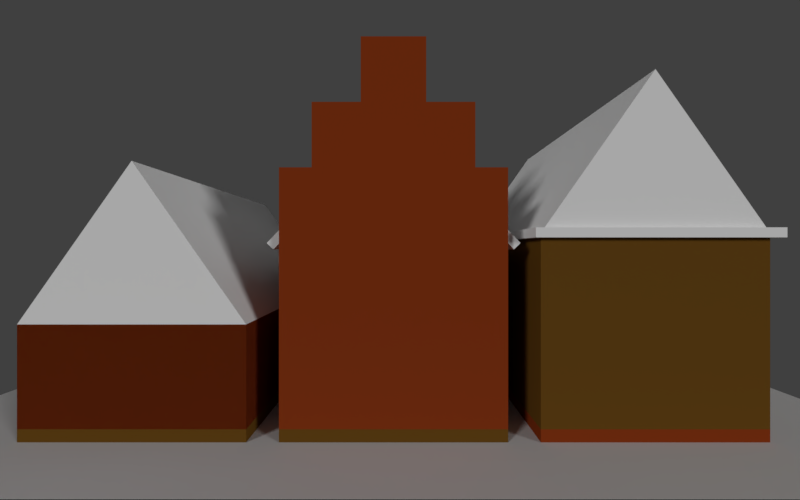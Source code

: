 # Source: HouseLevel.blend  (saved by Blender 2.79.0; exported with 4.5.12 LTS)
import bpy
from mathutils import Matrix  # noqa: F401  (used for matrix-valued properties, if any)

bpy.ops.wm.read_factory_settings(use_empty=True)
scene = bpy.context.scene
scene.name = 'Scene'

# ---- collections
col_collection_1 = bpy.data.collections.new('Collection 1'); scene.collection.children.link(col_collection_1)

# ---- materials (node trees are filled in below, after node groups)
mat_brick0 = bpy.data.materials.new('Brick0')
mat_brick0.alpha_threshold = 0.0
mat_brick0.use_transparent_shadow = False
mat_brick0.diffuse_color = (0.2462, 0.03859, 0.007883, 1.0)
mat_brick0.roughness = 0.5
mat_brick0.specular_intensity = 0.0
mat_floor0 = bpy.data.materials.new('Floor0')
mat_floor0.alpha_threshold = 0.0
mat_floor0.use_transparent_shadow = False
mat_floor0.diffuse_color = (0.1423, 0.06454, 0.009536, 1.0)
mat_floor0.roughness = 0.5
mat_floor0.specular_intensity = 0.0
mat_floor0.line_color = (0.0, 0.0, 0.0, 1.0)

# ---- material node trees

# ---- world
world_world = bpy.data.worlds.new('World'); scene.world = world_world
world_world.color = (0.05088, 0.05088, 0.05088)
world_world.use_sun_shadow = False
world_world.sun_shadow_jitter_overblur = 0.0
world_world.cycles.sampling_method = 'MANUAL'

# ---- cameras
cam_camera = bpy.data.cameras.new('Camera')
cam_camera.clip_end = 100.0
cam_camera.lens = 14.41
cam_camera.sensor_width = 32.0
cam_camera.sensor_height = 18.0
cam_camera.ortho_scale = 7.314
cam_camera.lens_unit = 'FOV'
cam_camera.dof.focus_distance = 0.0
cam_camera.dof.aperture_fstop = 128.0

# ---- lights
light_sun_001 = bpy.data.lights.new('Sun.001', 'SUN')
light_sun_001.transmission_factor = 0.0
light_sun_001.angle = 0.1993
light_sun_001.energy = 1.0
light_sun_001.shadow_buffer_clip_start = 0.5
light_sun_001.shadow_soft_size = 0.1
light_sun_001.shadow_cascade_max_distance = 1000.0
light_sun = bpy.data.lights.new('Sun', 'SUN')
light_sun.transmission_factor = 0.0
light_sun.angle = 0.1993
light_sun.energy = 1.0
light_sun.shadow_buffer_clip_start = 0.5
light_sun.shadow_soft_size = 0.1
light_sun.shadow_cascade_max_distance = 1000.0

# ---- meshes
me_cube_015 = bpy.data.meshes.new('Cube.015')
me_cube_015.from_pydata([(-1.0, -1.0, 0.0), (-1.0, 0.0, 1.672), (-1.0, 1.0, 0.0), (1.0, -1.0, 0.0), (1.0, 1.0, 0.0), (1.0, 0.0, 1.672)], [], [(0, 1, 2), (2, 1, 5, 4), (4, 5, 3), (3, 5, 1, 0), (2, 4, 3, 0)])
me_cube_015.use_remesh_preserve_volume = False
me_cube_015.use_remesh_preserve_attributes = False
me_cube_015.use_mirror_vertex_groups = False
me_cube_015.update()
me_cube_004 = bpy.data.meshes.new('Cube.004')
me_cube_004.from_pydata([(34.67, -1.0, 4.768e-07), (34.67, -1.0, 2.0), (34.67, 1.0, 4.768e-07), (34.67, 1.0, 2.0), (36.67, -1.0, 4.768e-07), (36.67, -1.0, 2.0), (36.67, 1.0, 4.768e-07), (36.67, 1.0, 2.0)], [], [(0, 1, 3, 2), (2, 3, 7, 6), (6, 7, 5, 4), (4, 5, 1, 0), (2, 6, 4, 0), (7, 3, 1, 5)])
me_cube_004.materials.append(mat_brick0)
me_cube_004.use_remesh_preserve_volume = False
me_cube_004.use_remesh_preserve_attributes = False
me_cube_004.use_mirror_vertex_groups = False
me_cube_004.update()
me_cube_013 = bpy.data.meshes.new('Cube.013')
me_cube_013.from_pydata([(-1.0, -1.0, 0.06688), (-1.0, 0.0, 1.672), (-1.0, 1.0, 0.06688), (1.0, -1.0, 0.06688), (1.0, 1.0, 0.06688), (1.0, 0.0, 1.672), (-1.0, 0.0, 0.0), (0.0, 1.0, 0.06688), (1.0, 0.0, 0.0), (0.0, -1.0, 0.06688), (0.0, 0.0, 0.0), (-1.0, -0.94, 0.0), (-0.5, 1.0, 0.06688), (1.0, 0.94, 0.0), (0.5, -1.0, 0.06688), (-1.0, 0.94, 0.0), (0.5, 1.0, 0.06688), (1.0, -0.94, 0.0), (-0.5, -1.0, 0.06688), (0.0, -0.94, 0.0), (0.0, 0.94, 0.0), (-0.5, 0.0, 0.0), (0.5, 0.0, 0.0), (0.5, 0.94, 0.0), (-0.5, 0.94, 0.0), (-0.5, -0.94, 0.0), (0.5, -0.94, 0.0), (-1.0, -0.94, 0.0), (-1.0, -1.0, 0.06688), (-0.5, 1.0, 0.06688), (-1.0, 1.0, 0.06688), (1.0, 0.94, 0.0), (1.0, 1.0, 0.06688), (0.5, -1.0, 0.06688), (1.0, -1.0, 0.06688), (0.5, 1.0, 0.06688), (0.0, 1.0, 0.06688), (-0.5, -1.0, 0.06688), (0.0, -1.0, 0.06688), (0.0, -0.94, 0.0), (-1.0, 0.94, 0.0), (1.0, -0.94, 0.0), (0.0, 0.94, 0.0), (0.5, 0.94, 0.0), (-0.5, 0.94, 0.0), (-0.5, -0.94, 0.0), (0.5, -0.94, 0.0), (0.5, 1.0, 0.06688), (0.0, 1.0, 0.06688), (0.0, 0.94, 0.0), (0.5, 0.94, 0.0), (-0.5, 1.138, -0.1026), (-1.0, 1.138, -0.1026), (1.0, 1.078, -0.1695), (1.0, 1.138, -0.1026), (0.0, 1.138, -0.1026), (-1.0, 1.078, -0.1695), (0.5, 1.138, -0.1026), (0.0, 1.078, -0.1695), (0.5, 1.078, -0.1695), (-0.5, 1.078, -0.1695), (0.5, 1.138, -0.1026), (0.0, 1.138, -0.1026), (0.0, 1.078, -0.1695), (0.5, 1.078, -0.1695), (-1.0, -1.078, -0.1695), (-1.0, -1.138, -0.1026), (0.5, -1.138, -0.1026), (1.0, -1.138, -0.1026), (-0.5, -1.138, -0.1026), (0.0, -1.138, -0.1026), (0.0, -1.078, -0.1695), (1.0, -1.078, -0.1695), (-0.5, -1.078, -0.1695), (0.5, -1.078, -0.1695)], [], [(0, 1, 2, 15, 6, 11), (2, 1, 5, 4, 16, 7, 12), (4, 5, 3, 17, 8, 13), (3, 5, 1, 0, 18, 9, 14), (25, 19, 39, 45), (7, 16, 35, 36), (24, 20, 10, 21), (23, 13, 8, 22), (20, 23, 22, 10), (13, 23, 43, 31), (2, 12, 29, 30), (15, 24, 21, 6), (11, 25, 45, 27), (18, 0, 28, 37), (23, 20, 42, 43), (6, 21, 25, 11), (21, 10, 19, 25), (17, 3, 34, 41), (10, 22, 26, 19), (22, 8, 17, 26), (27, 45, 73, 65), (39, 46, 74, 71), (35, 43, 50, 47), (40, 30, 52, 56), (31, 43, 59, 53), (30, 29, 51, 52), (28, 27, 65, 66), (34, 33, 67, 68), (12, 7, 36, 29), (4, 13, 31, 32), (9, 18, 37, 38), (3, 14, 33, 34), (14, 9, 38, 33), (24, 15, 40, 44), (19, 26, 46, 39), (15, 2, 30, 40), (20, 24, 44, 42), (26, 17, 41, 46), (16, 4, 32, 35), (0, 11, 27, 28), (29, 36, 55, 51), (36, 35, 47, 48), (43, 42, 49, 50), (42, 36, 48, 49), (57, 54, 53, 59), (52, 51, 60, 56), (51, 55, 58, 60), (62, 61, 64, 63), (32, 31, 53, 54), (35, 32, 54, 57), (48, 47, 61, 62), (44, 40, 56, 60), (49, 48, 62, 63), (42, 44, 60, 58), (47, 50, 64, 61), (36, 42, 58, 55), (50, 49, 63, 64), (43, 35, 57, 59), (74, 72, 68, 67), (73, 71, 70, 69), (65, 73, 69, 66), (71, 74, 67, 70), (41, 34, 68, 72), (46, 41, 72, 74), (33, 38, 70, 67), (45, 39, 71, 73), (38, 37, 69, 70), (37, 28, 66, 69)])
me_cube_013.use_remesh_preserve_volume = False
me_cube_013.use_remesh_preserve_attributes = False
me_cube_013.use_mirror_vertex_groups = False
me_cube_013.update()
me_cube_010 = bpy.data.meshes.new('Cube.010')
me_cube_010.from_pydata([(-1.0, -1.0, 0.0), (-1.0, -1.0, 2.0), (-1.0, 1.0, 0.0), (-1.0, 1.0, 2.0), (1.0, -1.0, 0.0), (1.0, -1.0, 2.0), (1.0, 1.0, 0.0), (1.0, 1.0, 2.0)], [], [(0, 1, 3, 2), (2, 3, 7, 6), (6, 7, 5, 4), (4, 5, 1, 0), (2, 6, 4, 0), (7, 3, 1, 5)])
me_cube_010.use_remesh_preserve_volume = False
me_cube_010.use_remesh_preserve_attributes = False
me_cube_010.use_mirror_vertex_groups = False
me_cube_010.update()
me_cube_012 = bpy.data.meshes.new('Cube.012')
me_cube_012.from_pydata([(-1.0, -1.0, 0.0), (-1.0, -1.0, 2.0), (-1.0, 1.0, 0.0), (-1.0, 1.0, 2.0), (1.0, -1.0, 0.0), (1.0, -1.0, 2.0), (1.0, 1.0, 0.0), (1.0, 1.0, 2.0)], [], [(0, 1, 3, 2), (2, 3, 7, 6), (6, 7, 5, 4), (4, 5, 1, 0), (2, 6, 4, 0), (7, 3, 1, 5)])
me_cube_012.use_remesh_preserve_volume = False
me_cube_012.use_remesh_preserve_attributes = False
me_cube_012.use_mirror_vertex_groups = False
me_cube_012.update()
me_cube_011 = bpy.data.meshes.new('Cube.011')
me_cube_011.from_pydata([(-1.0, -1.0, 0.0), (-1.0, -1.0, 2.0), (-1.0, 1.0, 0.0), (-1.0, 1.0, 2.0), (1.0, -1.0, 0.0), (1.0, -1.0, 2.0), (1.0, 1.0, 0.0), (1.0, 1.0, 2.0)], [], [(0, 1, 3, 2), (2, 3, 7, 6), (6, 7, 5, 4), (4, 5, 1, 0), (2, 6, 4, 0), (7, 3, 1, 5)])
me_cube_011.use_remesh_preserve_volume = False
me_cube_011.use_remesh_preserve_attributes = False
me_cube_011.use_mirror_vertex_groups = False
me_cube_011.update()
me_cube_009 = bpy.data.meshes.new('Cube.009')
me_cube_009.from_pydata([(-1.0, -1.0, 0.0), (-1.0, -1.0, 2.0), (-1.0, 1.0, 0.0), (-1.0, 1.0, 2.0), (1.0, -1.0, 0.0), (1.0, -1.0, 2.0), (1.0, 1.0, 0.0), (1.0, 1.0, 2.0)], [], [(0, 1, 3, 2), (2, 3, 7, 6), (6, 7, 5, 4), (4, 5, 1, 0), (2, 6, 4, 0), (7, 3, 1, 5)])
me_cube_009.materials.append(mat_brick0)
me_cube_009.use_remesh_preserve_volume = False
me_cube_009.use_remesh_preserve_attributes = False
me_cube_009.use_mirror_vertex_groups = False
me_cube_009.update()
me_cube_008 = bpy.data.meshes.new('Cube.008')
me_cube_008.from_pydata([(-1.0, -1.0, 0.0), (-1.0, -1.0, 2.0), (-1.0, 1.0, 0.0), (-1.0, 1.0, 2.0), (1.0, -1.0, 0.0), (1.0, -1.0, 2.0), (1.0, 1.0, 0.0), (1.0, 1.0, 2.0)], [], [(0, 1, 3, 2), (2, 3, 7, 6), (6, 7, 5, 4), (4, 5, 1, 0), (2, 6, 4, 0), (7, 3, 1, 5)])
me_cube_008.materials.append(mat_brick0)
me_cube_008.use_remesh_preserve_volume = False
me_cube_008.use_remesh_preserve_attributes = False
me_cube_008.use_mirror_vertex_groups = False
me_cube_008.update()
me_cube_002 = bpy.data.meshes.new('Cube.002')
me_cube_002.from_pydata([(1.0, 1.0, -1.0), (1.0, -1.0, -1.0), (-1.0, -1.0, -1.0), (-1.0, 1.0, -1.0), (1.0, 1.0, 1.0), (1.0, -1.0, 1.0), (-1.0, -1.0, 1.0), (-1.0, 1.0, 1.0)], [], [(0, 1, 2, 3), (4, 7, 6, 5), (0, 4, 5, 1), (1, 5, 6, 2), (2, 6, 7, 3), (4, 0, 3, 7)])
me_cube_002.materials.append(mat_floor0)
me_cube_002.use_remesh_preserve_volume = False
me_cube_002.use_remesh_preserve_attributes = False
me_cube_002.use_mirror_vertex_groups = False
me_cube_002.update()
me_cube_003 = bpy.data.meshes.new('Cube.003')
me_cube_003.from_pydata([(-1.0, -1.0, -1.0), (-1.0, -1.0, 1.0), (-1.0, 1.0, -1.0), (-1.0, 1.0, 1.0), (1.0, -1.094, -1.0), (1.0, -1.094, 1.0), (1.0, 1.094, -1.0), (1.0, 1.094, 1.0), (-70.33, -1.0, -1.0), (-72.33, -1.094, -1.0), (-70.33, 1.0, 1.0), (-70.33, 1.0, -1.0), (-72.33, 1.094, -1.0), (-72.33, 1.094, 1.0), (-70.33, -1.0, 1.0), (-72.33, -1.094, 1.0)], [], [(0, 1, 3, 2), (6, 2, 11, 12), (6, 7, 5, 4), (5, 1, 14, 15), (2, 6, 4, 0), (7, 3, 1, 5), (9, 15, 14, 8), (4, 5, 15, 9), (1, 0, 8, 14), (0, 4, 9, 8), (10, 13, 15, 14), (3, 7, 13, 10), (2, 3, 10, 11), (7, 6, 12, 13), (11, 10, 14, 8), (13, 12, 9, 15), (12, 11, 8, 9)])
me_cube_003.materials.append(mat_brick0)
me_cube_003.use_remesh_preserve_volume = False
me_cube_003.use_remesh_preserve_attributes = False
me_cube_003.use_mirror_vertex_groups = False
me_cube_003.update()
me_cube_007 = bpy.data.meshes.new('Cube.007')
me_cube_007.from_pydata([(-1.0, -1.0, 0.0), (-1.0, 0.0, 1.672), (-1.0, 1.0, 0.0), (1.0, -1.0, 0.0), (1.0, 1.0, 0.0), (1.0, 0.0, 1.672)], [], [(0, 1, 2), (2, 1, 5, 4), (4, 5, 3), (3, 5, 1, 0), (2, 4, 3, 0)])
me_cube_007.use_remesh_preserve_volume = False
me_cube_007.use_remesh_preserve_attributes = False
me_cube_007.use_mirror_vertex_groups = False
me_cube_007.update()
me_cube_014 = bpy.data.meshes.new('Cube.014')
me_cube_014.from_pydata([(34.71, -1.0, -1.0), (34.71, -1.0, 1.0), (34.71, 1.0, -1.0), (34.71, 1.0, 1.0), (36.71, -1.094, -1.0), (36.71, -1.094, 1.0), (36.71, 1.094, -1.0), (36.71, 1.094, 1.0), (-34.62, -1.0, -1.0), (-36.62, -1.094, -1.0), (-34.62, 1.0, 1.0), (-34.62, 1.0, -1.0), (-36.62, 1.094, -1.0), (-36.62, 1.094, 1.0), (-34.62, -1.0, 1.0), (-36.62, -1.094, 1.0)], [], [(0, 1, 3, 2), (6, 2, 11, 12), (6, 7, 5, 4), (5, 1, 14, 15), (2, 6, 4, 0), (7, 3, 1, 5), (9, 15, 14, 8), (4, 5, 15, 9), (1, 0, 8, 14), (0, 4, 9, 8), (10, 13, 15, 14), (3, 7, 13, 10), (2, 3, 10, 11), (7, 6, 12, 13), (11, 10, 14, 8), (13, 12, 9, 15), (12, 11, 8, 9)])
me_cube_014.use_remesh_preserve_volume = False
me_cube_014.use_remesh_preserve_attributes = False
me_cube_014.use_mirror_vertex_groups = False
me_cube_014.update()
me_cube_005 = bpy.data.meshes.new('Cube.005')
me_cube_005.from_pydata([(1.0, 1.0, -1.0), (1.0, -1.0, -1.0), (-1.0, -1.0, -1.0), (-1.0, 1.0, -1.0), (1.0, 1.0, 1.0), (1.0, -1.0, 1.0), (-1.0, -1.0, 1.0), (-1.0, 1.0, 1.0)], [], [(0, 1, 2, 3), (4, 7, 6, 5), (0, 4, 5, 1), (1, 5, 6, 2), (2, 6, 7, 3), (4, 0, 3, 7)])
me_cube_005.materials.append(mat_brick0)
me_cube_005.use_remesh_preserve_volume = False
me_cube_005.use_remesh_preserve_attributes = False
me_cube_005.use_mirror_vertex_groups = False
me_cube_005.update()
me_cube_006 = bpy.data.meshes.new('Cube.006')
me_cube_006.from_pydata([(-1.0, -1.0, -1.0), (-1.0, -1.0, 1.0), (-1.0, 1.0, -1.0), (-1.0, 1.0, 1.0), (1.0, -1.094, -1.0), (1.0, -1.094, 1.0), (1.0, 1.094, -1.0), (1.0, 1.094, 1.0), (-70.33, -1.0, -1.0), (-70.33, -1.0, 1.0), (-72.33, -1.094, 1.0), (-72.33, -1.094, -1.0), (-70.33, 1.0, 1.0), (-70.33, 1.0, -1.0), (-72.33, 1.094, -1.0), (-72.33, 1.094, 1.0), (-70.33, -1.0, 1.0), (-70.33, -1.0, -1.0), (-72.33, -1.094, -1.0), (-72.33, -1.094, 1.0)], [], [(0, 1, 3, 2), (6, 2, 13, 14), (6, 7, 5, 4), (5, 1, 9, 10), (2, 6, 4, 0), (7, 3, 1, 5), (11, 10, 9, 8), (4, 5, 10, 11), (1, 0, 8, 9), (0, 4, 11, 8), (12, 15, 19, 16), (3, 7, 15, 12), (2, 3, 12, 13), (7, 6, 14, 15), (17, 16, 19, 18), (13, 12, 16, 17), (15, 14, 18, 19), (14, 13, 17, 18)])
me_cube_006.materials.append(mat_floor0)
me_cube_006.use_remesh_preserve_volume = False
me_cube_006.use_remesh_preserve_attributes = False
me_cube_006.use_mirror_vertex_groups = False
me_cube_006.update()
me_plane = bpy.data.meshes.new('Plane')
me_plane.from_pydata([(-1.0, -1.0, 0.0), (1.0, -1.0, 0.0), (-1.0, 1.0, 0.0), (1.0, 1.0, 0.0)], [], [(0, 1, 3, 2)])
me_plane.use_remesh_preserve_volume = False
me_plane.use_remesh_preserve_attributes = False
me_plane.use_mirror_vertex_groups = False
me_plane.update()
me_cube = bpy.data.meshes.new('Cube')
me_cube.from_pydata([(1.0, 1.0, -1.0), (1.0, -1.0, -1.0), (-1.0, -1.0, -1.0), (-1.0, 1.0, -1.0), (1.0, 1.0, 1.0), (1.0, -1.0, 1.0), (-1.0, -1.0, 1.0), (-1.0, 1.0, 1.0)], [], [(0, 1, 2, 3), (4, 7, 6, 5), (0, 4, 5, 1), (1, 5, 6, 2), (2, 6, 7, 3), (4, 0, 3, 7)])
me_cube.materials.append(mat_floor0)
me_cube.use_remesh_preserve_volume = False
me_cube.use_remesh_preserve_attributes = False
me_cube.use_mirror_vertex_groups = False
me_cube.update()
me_cube_001 = bpy.data.meshes.new('Cube.001')
me_cube_001.from_pydata([(-1.0, -1.0, -1.0), (-1.0, -1.0, 1.0), (-1.0, 1.0, -1.0), (-1.0, 1.0, 1.0), (1.0, -1.094, -1.0), (1.0, -1.094, 1.0), (1.0, 1.094, -1.0), (1.0, 1.094, 1.0), (-70.33, -1.0, -1.0), (-72.33, -1.094, -1.0), (-70.33, 1.0, 1.0), (-70.33, 1.0, -1.0), (-72.33, 1.094, -1.0), (-72.33, 1.094, 1.0), (-70.33, -1.0, 1.0), (-72.33, -1.094, 1.0)], [], [(0, 1, 3, 2), (6, 2, 11, 12), (6, 7, 5, 4), (5, 1, 14, 15), (2, 6, 4, 0), (7, 3, 1, 5), (9, 15, 14, 8), (4, 5, 15, 9), (1, 0, 8, 14), (0, 4, 9, 8), (10, 13, 15, 14), (3, 7, 13, 10), (2, 3, 10, 11), (7, 6, 12, 13), (11, 10, 14, 8), (13, 12, 9, 15), (12, 11, 8, 9)])
me_cube_001.materials.append(mat_brick0)
me_cube_001.use_remesh_preserve_volume = False
me_cube_001.use_remesh_preserve_attributes = False
me_cube_001.use_mirror_vertex_groups = False
me_cube_001.update()

# ---- objects
ob_sun_001 = bpy.data.objects.new('Sun.001', light_sun_001)
ob_sun = bpy.data.objects.new('Sun', light_sun)
ob_roofsimple_001 = bpy.data.objects.new('RoofSimple.001', me_cube_015)
ob_roofsteps = bpy.data.objects.new('RoofSteps', me_cube_004)
ob_cube_001 = bpy.data.objects.new('Cube.001', me_cube_013)
ob_cube_004 = bpy.data.objects.new('Cube.004', me_cube_010)
ob_cube_006 = bpy.data.objects.new('Cube.006', me_cube_012)
ob_cube_005 = bpy.data.objects.new('Cube.005', me_cube_011)
ob_cube_003 = bpy.data.objects.new('Cube.003', me_cube_009)
ob_cube_002 = bpy.data.objects.new('Cube.002', me_cube_008)
ob_twostorey2 = bpy.data.objects.new('TwoStorey2', me_cube_002)
ob_walls_003 = bpy.data.objects.new('Walls.003', me_cube_003)
ob_roofborder = bpy.data.objects.new('RoofBorder', me_cube_007)
ob_walls_004 = bpy.data.objects.new('Walls.004', me_cube_014)
ob_twostorey = bpy.data.objects.new('TwoStorey', me_cube_005)
ob_walls_001 = bpy.data.objects.new('Walls.001', me_cube_006)
ob_groundlevel = bpy.data.objects.new('GroundLevel', me_plane)
ob_housefloor = bpy.data.objects.new('HouseFloor', me_cube)
ob_walls_002 = bpy.data.objects.new('Walls.002', me_cube_001)
ob_walls = bpy.data.objects.new('Walls', me_cube_001)
ob_camera = bpy.data.objects.new('Camera', cam_camera)

# ---- transforms, parenting, visibility, modifiers, constraints
ob_sun_001.location = (13.35, -1.708, 4.776)
ob_sun_001.rotation_euler = (-0.3079, 1.278, -1.008)
ob_sun_001.lineart.crease_threshold = 0.0
ob_sun.location = (14.86, 21.27, 4.392)
ob_sun.rotation_euler = (0.2318, 1.38, 1.141)
ob_sun.lineart.crease_threshold = 0.0
ob_roofsimple_001.location = (0.0, 0.0, 3.6)
ob_roofsimple_001.scale = (5.5, 3.5, 2.99)
ob_roofsimple_001.lineart.crease_threshold = 0.0
ob_roofsteps.location = (0.0, 8.0, 6.4)
ob_roofsteps.scale = (0.15, 3.5, 1.0)
ob_roofsteps.lineart.crease_threshold = 0.0
ob_cube_001.parent = ob_roofsteps
ob_cube_001.matrix_parent_inverse = Matrix(((6.667, 0.0, 0.0, -0.0), (0.0, 0.2857, 0.0, -2.286), (0.0, 0.0, 1.0, -6.4), (0.0, 0.0, 0.0, 1.0)))
ob_cube_001.location = (0.0, 8.0, 6.4)
ob_cube_001.scale = (5.2, 3.5, 2.99)
ob_cube_001.lineart.crease_threshold = 0.0
ob_cube_004.parent = ob_roofsteps
ob_cube_004.matrix_parent_inverse = Matrix(((6.667, 0.0, 0.0, -0.0), (0.0, 0.2857, 0.0, -2.286), (0.0, 0.0, 1.0, -6.4), (0.0, 0.0, 0.0, 1.0)))
ob_cube_004.location = (-5.35, 8.0, 6.4)
ob_cube_004.scale = (0.15, 3.5, 1.0)
ob_cube_004.lineart.crease_threshold = 0.0
ob_cube_006.parent = ob_roofsteps
ob_cube_006.matrix_parent_inverse = Matrix(((6.667, 0.0, 0.0, -0.0), (0.0, 0.2857, 0.0, -2.286), (0.0, 0.0, 1.0, -6.4), (0.0, 0.0, 0.0, 1.0)))
ob_cube_006.location = (-5.35, 8.0, 8.4)
ob_cube_006.scale = (0.15, 2.5, 1.0)
ob_cube_006.lineart.crease_threshold = 0.0
ob_cube_005.parent = ob_roofsteps
ob_cube_005.matrix_parent_inverse = Matrix(((6.667, 0.0, 0.0, -0.0), (0.0, 0.2857, 0.0, -2.286), (0.0, 0.0, 1.0, -6.4), (0.0, 0.0, 0.0, 1.0)))
ob_cube_005.location = (-5.35, 8.0, 10.4)
ob_cube_005.scale = (0.15, 1.0, 1.0)
ob_cube_005.lineart.crease_threshold = 0.0
ob_cube_003.parent = ob_roofsteps
ob_cube_003.matrix_parent_inverse = Matrix(((6.667, 0.0, 0.0, -0.0), (0.0, 0.2857, 0.0, -2.286), (0.0, 0.0, 1.0, -6.4), (0.0, 0.0, 0.0, 1.0)))
ob_cube_003.location = (5.35, 8.0, 10.4)
ob_cube_003.scale = (0.15, 1.0, 1.0)
ob_cube_003.lineart.crease_threshold = 0.0
ob_cube_002.parent = ob_roofsteps
ob_cube_002.matrix_parent_inverse = Matrix(((6.667, 0.0, 0.0, -0.0), (0.0, 0.2857, 0.0, -2.286), (0.0, 0.0, 1.0, -6.4), (0.0, 0.0, 0.0, 1.0)))
ob_cube_002.location = (5.35, 8.0, 8.4)
ob_cube_002.scale = (0.15, 2.5, 1.0)
ob_cube_002.lineart.crease_threshold = 0.0
ob_twostorey2.location = (0.0, 8.0, 0.2)
ob_twostorey2.scale = (5.5, 3.5, 0.2)
ob_twostorey2.lock_rotations_4d = False
ob_twostorey2.empty_display_type = 'ARROWS'
ob_twostorey2.lineart.crease_threshold = 0.0
ob_walls_003.parent = ob_twostorey2
ob_walls_003.matrix_parent_inverse = Matrix(((0.1818, 0.0, 0.0, 0.0), (0.0, 0.2857, 0.0, 0.0), (0.0, 0.0, 5.0, -1.0), (0.0, 0.0, 0.0, 1.0)))
ob_walls_003.location = (5.35, 0.0, 3.4)
ob_walls_003.scale = (0.15, 3.2, 3.0)
ob_walls_003.lineart.crease_threshold = 0.0
ob_roofborder.location = (0.0, 16.0, 6.4)
ob_roofborder.scale = (5.5, 3.5, 2.99)
ob_roofborder.lineart.crease_threshold = 0.0
ob_walls_004.parent = ob_roofborder
ob_walls_004.matrix_parent_inverse = Matrix(((0.1818, 0.0, 0.0, -0.0), (0.0, 0.2857, 0.0, -4.571), (0.0, 0.0, 0.3344, -2.14), (0.0, 0.0, 0.0, 1.0)))
ob_walls_004.location = (0.0, 16.0, 6.4)
ob_walls_004.scale = (0.1568, 3.429, 0.15)
ob_walls_004.lineart.crease_threshold = 0.0
ob_twostorey.location = (0.0, 16.0, 0.2)
ob_twostorey.scale = (5.5, 3.5, 0.2)
ob_twostorey.lock_rotations_4d = False
ob_twostorey.empty_display_type = 'ARROWS'
ob_twostorey.lineart.crease_threshold = 0.0
ob_walls_001.parent = ob_twostorey
ob_walls_001.matrix_parent_inverse = Matrix(((0.1818, 0.0, 0.0, 0.0), (0.0, 0.2857, 0.0, 0.0), (0.0, 0.0, 5.0, -1.0), (0.0, 0.0, 0.0, 1.0)))
ob_walls_001.location = (5.35, 0.0, 3.4)
ob_walls_001.scale = (0.15, 3.2, 3.0)
ob_walls_001.lineart.crease_threshold = 0.0
ob_groundlevel.location = (0.0, 8.0, -0.005)
ob_groundlevel.scale = (8.0, 16.0, 1.0)
ob_groundlevel.lineart.crease_threshold = 0.0
ob_housefloor.location = (0.0, 0.0, 0.2)
ob_housefloor.scale = (5.5, 3.5, 0.2)
ob_housefloor.lock_rotations_4d = False
ob_housefloor.empty_display_type = 'ARROWS'
ob_housefloor.lineart.crease_threshold = 0.0
ob_walls_002.parent = ob_housefloor
ob_walls_002.matrix_parent_inverse = Matrix(((0.1818, 0.0, 0.0, 0.0), (0.0, 0.2857, 0.0, 0.0), (0.0, 0.0, 5.0, -1.0), (0.0, 0.0, 0.0, 1.0)))
ob_walls_002.location = (5.35, 0.0, 2.0)
ob_walls_002.scale = (0.15, 3.2, 1.6)
ob_walls_002.lineart.crease_threshold = 0.0
ob_walls.parent = ob_housefloor
ob_walls.matrix_parent_inverse = Matrix(((0.1818, 0.0, 0.0, 0.0), (0.0, 0.2857, 0.0, 0.0), (0.0, 0.0, 5.0, -1.0), (0.0, 0.0, 0.0, 1.0)))
ob_walls.location = (5.35, 0.0, 2.0)
ob_walls.scale = (0.15, 3.2, 1.6)
ob_walls.lineart.crease_threshold = 0.0
ob_camera.location = (16.5, 8.2, 5.872)
ob_camera.rotation_euler = (1.571, 0.0, 1.571)
ob_camera.lock_rotations_4d = False
ob_camera.empty_display_type = 'ARROWS'
ob_camera.color = (0.0, 0.0, 0.0, 0.0)
ob_camera.display_type = 'WIRE'
ob_camera.lineart.crease_threshold = 0.0

# ---- collection membership
col_collection_1.objects.link(ob_sun_001)
col_collection_1.objects.link(ob_sun)
col_collection_1.objects.link(ob_roofsimple_001)
col_collection_1.objects.link(ob_roofsteps)
col_collection_1.objects.link(ob_cube_001)
col_collection_1.objects.link(ob_cube_004)
col_collection_1.objects.link(ob_cube_006)
col_collection_1.objects.link(ob_cube_005)
col_collection_1.objects.link(ob_cube_003)
col_collection_1.objects.link(ob_cube_002)
col_collection_1.objects.link(ob_twostorey2)
col_collection_1.objects.link(ob_walls_003)
col_collection_1.objects.link(ob_roofborder)
col_collection_1.objects.link(ob_walls_004)
col_collection_1.objects.link(ob_twostorey)
col_collection_1.objects.link(ob_walls_001)
col_collection_1.objects.link(ob_groundlevel)
col_collection_1.objects.link(ob_housefloor)
col_collection_1.objects.link(ob_walls_002)
col_collection_1.objects.link(ob_walls)
col_collection_1.objects.link(ob_camera)

# ---- scene / render settings (as saved in the file)
scene.camera = ob_camera
scene.frame_start = 1; scene.frame_end = 250; scene.frame_set(1)
scene.render.engine = 'BLENDER_EEVEE_NEXT'
scene.render.resolution_y = 1200
scene.render.resolution_percentage = 50
scene.render.dither_intensity = 0.0
scene.cycles.use_denoising = False
scene.cycles.samples = 128
scene.cycles.sampling_pattern = 'TABULATED_SOBOL'
scene.cycles.use_adaptive_sampling = False
scene.cycles.use_light_tree = False
scene.cycles.blur_glossy = 0.0
scene.cycles.sample_clamp_indirect = 0.0
scene.view_settings.view_transform = 'Standard'
bpy.context.view_layer.update()
